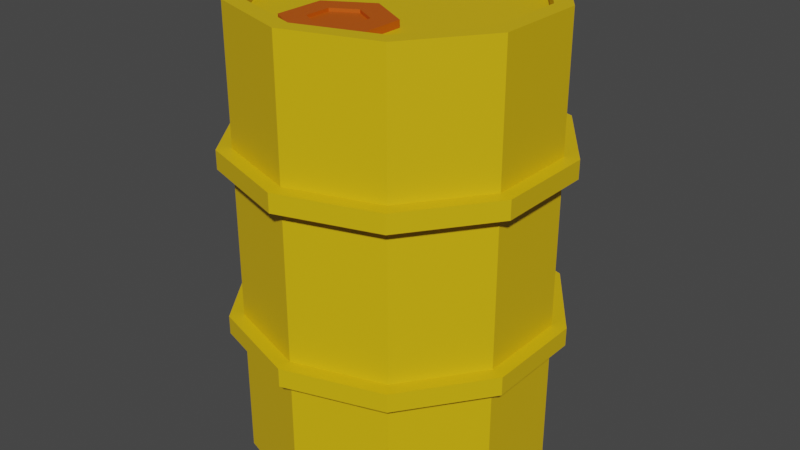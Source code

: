 # Source: OilDrum_04.blend  (saved by Blender 2.90.8; exported with 4.5.12 LTS)
import bpy
from mathutils import Matrix  # noqa: F401  (used for matrix-valued properties, if any)

bpy.ops.wm.read_factory_settings(use_empty=True)
scene = bpy.context.scene
scene.name = 'Scene'

# ---- collections
col_collection = bpy.data.collections.new('Collection'); scene.collection.children.link(col_collection)

# ---- materials (node trees are filled in below, after node groups)
mat_iron_oildrum_003 = bpy.data.materials.new('Iron_OilDrum.003')
mat_iron_oildrum_003.use_transparent_shadow = False
mat_yellow_oildrum = bpy.data.materials.new('Yellow_OilDrum')
mat_yellow_oildrum.use_transparent_shadow = False

# ---- material node trees
mat_iron_oildrum_003.use_nodes = True; mat_iron_oildrum_003.node_tree.nodes.clear()
_N = mat_iron_oildrum_003.node_tree.nodes; _L = mat_iron_oildrum_003.node_tree.links
n0 = _N.new('ShaderNodeBsdfPrincipled'); n0.name = 'Principled BSDF'; n0.location = (10, 300)
n0.distribution = 'GGX'
n0.subsurface_method = 'BURLEY'
n0.inputs[0].default_value = (0.5647, 0.09306, 0.0, 1.0)
n0.inputs[3].default_value = 1.45
n0.inputs[27].default_value = (0.0, 0.0, 0.0, 1.0)
n0.inputs[28].default_value = 1.0
n1 = _N.new('ShaderNodeOutputMaterial'); n1.name = 'Material Output'; n1.location = (300, 300)
_L.new(n0.outputs[0], n1.inputs[0])
n1.is_active_output = True
mat_yellow_oildrum.use_nodes = True; mat_yellow_oildrum.node_tree.nodes.clear()
_N = mat_yellow_oildrum.node_tree.nodes; _L = mat_yellow_oildrum.node_tree.links
n0 = _N.new('ShaderNodeBsdfPrincipled'); n0.name = 'Principled BSDF'; n0.location = (10, 300)
n0.distribution = 'GGX'
n0.subsurface_method = 'BURLEY'
n0.inputs[0].default_value = (0.7379, 0.4735, 0.003035, 1.0)
n0.inputs[3].default_value = 1.45
n0.inputs[27].default_value = (0.0, 0.0, 0.0, 1.0)
n0.inputs[28].default_value = 1.0
n1 = _N.new('ShaderNodeOutputMaterial'); n1.name = 'Material Output'; n1.location = (300, 300)
_L.new(n0.outputs[0], n1.inputs[0])
n1.is_active_output = True

# ---- world
world_world = bpy.data.worlds.new('World'); scene.world = world_world
world_world.use_nodes = True; world_world.node_tree.nodes.clear()
_N = world_world.node_tree.nodes; _L = world_world.node_tree.links
n0 = _N.new('ShaderNodeOutputWorld'); n0.name = 'World Output'; n0.location = (300, 300)
n1 = _N.new('ShaderNodeBackground'); n1.name = 'Background'; n1.location = (10, 300)
n1.inputs[0].default_value = (0.05088, 0.05088, 0.05088, 1.0)
_L.new(n1.outputs[0], n0.inputs[0])
n0.is_active_output = True
world_world.color = (0.05088, 0.05088, 0.05088)
world_world.use_sun_shadow = False
world_world.sun_shadow_jitter_overblur = 0.0

# ---- meshes
me_cylinder_007 = bpy.data.meshes.new('Cylinder.007')
me_cylinder_007.from_pydata([(2.501e-08, -0.1274, 1.329), (3.99e-08, -0.3742, 1.469), (0.4506, -0.3876, 1.329), (0.2369, -0.511, 1.469), (0.4506, -0.9079, 1.329), (0.2369, -0.7845, 1.469), (-2.048e-08, -1.168, 1.329), (8.436e-09, -0.9213, 1.469), (-0.4506, -0.9079, 1.329), (-0.2369, -0.7845, 1.469), (-0.4506, -0.3876, 1.329), (-0.2369, -0.511, 1.469), (0.4506, -0.3876, 1.469), (2.501e-08, -0.1274, 1.469), (0.4506, -0.9079, 1.469), (-2.048e-08, -1.168, 1.469), (-0.4506, -0.9079, 1.469), (-0.4506, -0.3876, 1.469), (0.2369, -0.511, 1.438), (3.99e-08, -0.3742, 1.438), (0.2369, -0.7845, 1.438), (8.436e-09, -0.9213, 1.438), (-0.2369, -0.7845, 1.438), (-0.2369, -0.511, 1.438), (7.131e-09, 1.722, -3.147), (-9.532e-09, 1.545, 1.553), (0.9208, 1.423, -3.147), (0.8166, 1.279, 1.553), (1.49, 0.6395, -3.147), (1.321, 0.5848, 1.553), (1.49, -0.3286, -3.147), (1.321, -0.2739, 1.553), (0.9208, -1.112, -3.147), (0.8166, -0.9685, 1.553), (-1.298e-07, -1.411, -3.147), (-1.159e-07, -1.234, 1.553), (-0.9208, -1.112, -3.147), (-0.8166, -0.9685, 1.553), (-1.49, -0.3286, -3.147), (-1.321, -0.2739, 1.553), (-1.49, 0.6395, -3.147), (-1.321, 0.5848, 1.553), (-0.9208, 1.423, -3.147), (-0.8166, 1.279, 1.553), (0.9208, 1.423, 1.553), (7.131e-09, 1.722, 1.553), (1.49, 0.6395, 1.553), (1.49, -0.3286, 1.553), (0.9208, -1.112, 1.553), (-1.298e-07, -1.411, 1.553), (-0.9208, -1.112, 1.553), (-1.49, -0.3286, 1.553), (-1.49, 0.6395, 1.553), (-0.9208, 1.423, 1.553), (0.8166, 1.279, 1.399), (-9.532e-09, 1.545, 1.399), (1.321, 0.5848, 1.399), (1.321, -0.2739, 1.399), (0.8166, -0.9685, 1.399), (-1.159e-07, -1.234, 1.399), (-0.8166, -0.9685, 1.399), (-1.321, -0.2739, 1.399), (-1.321, 0.5848, 1.399), (-0.8166, 1.279, 1.399), (7.131e-09, 1.722, -1.58), (7.131e-09, 1.722, -0.01361), (0.9208, 1.423, -0.01361), (0.9208, 1.423, -1.58), (1.49, 0.6395, -0.01361), (1.49, 0.6395, -1.58), (1.49, -0.3286, -0.01361), (1.49, -0.3286, -1.58), (0.9208, -1.112, -0.01361), (0.9208, -1.112, -1.58), (-1.298e-07, -1.411, -0.01361), (-1.298e-07, -1.411, -1.58), (-0.9208, -1.112, -0.01361), (-0.9208, -1.112, -1.58), (-1.49, -0.3286, -0.01361), (-1.49, -0.3286, -1.58), (-1.49, 0.6395, -0.01361), (-1.49, 0.6395, -1.58), (-0.9208, 1.423, -0.01361), (-0.9208, 1.423, -1.58), (-1.326e-09, 1.87, -1.58), (-1.326e-09, 1.87, -0.01361), (1.008, 1.543, -0.01361), (1.008, 1.543, -1.58), (1.631, 0.6853, -0.01361), (1.631, 0.6853, -1.58), (1.631, -0.3744, -0.01361), (1.631, -0.3744, -1.58), (1.008, -1.232, -0.01361), (1.008, -1.232, -1.58), (-1.512e-07, -1.559, -0.01361), (-1.512e-07, -1.559, -1.58), (-1.008, -1.232, -0.01361), (-1.008, -1.232, -1.58), (-1.631, -0.3744, -0.01361), (-1.631, -0.3744, -1.58), (-1.631, 0.6853, -0.01361), (-1.631, 0.6853, -1.58), (-1.008, 1.543, -0.01361), (-1.008, 1.543, -1.58), (-1.326e-09, 1.87, -1.773), (-1.326e-09, 1.87, 0.179), (1.008, 1.543, 0.179), (1.008, 1.543, -1.773), (1.631, 0.6853, 0.179), (1.631, 0.6853, -1.773), (1.631, -0.3744, 0.179), (1.631, -0.3744, -1.773), (1.008, -1.232, 0.179), (1.008, -1.232, -1.773), (-1.512e-07, -1.559, 0.179), (-1.512e-07, -1.559, -1.773), (-1.008, -1.232, 0.179), (-1.008, -1.232, -1.773), (-1.631, -0.3744, 0.179), (-1.631, -0.3744, -1.773), (-1.631, 0.6853, 0.179), (-1.631, 0.6853, -1.773), (-1.008, 1.543, 0.179), (-1.008, 1.543, -1.773)], [], [(0, 13, 12, 2), (2, 12, 14, 4), (4, 14, 15, 6), (6, 15, 16, 8), (11, 9, 22, 23), (8, 16, 17, 10), (10, 17, 13, 0), (0, 2, 4, 6, 8, 10), (1, 3, 12, 13), (3, 5, 14, 12), (5, 7, 15, 14), (7, 9, 16, 15), (9, 11, 17, 16), (11, 1, 13, 17), (18, 19, 23, 22, 21, 20), (7, 5, 20, 21), (3, 1, 19, 18), (1, 11, 23, 19), (9, 7, 21, 22), (5, 3, 18, 20), (65, 45, 44, 66), (66, 44, 46, 68), (68, 46, 47, 70), (70, 47, 48, 72), (72, 48, 49, 74), (74, 49, 50, 76), (76, 50, 51, 78), (78, 51, 52, 80), (35, 33, 58, 59), (80, 52, 53, 82), (82, 53, 45, 65), (24, 26, 28, 30, 32, 34, 36, 38, 40, 42), (25, 27, 44, 45), (27, 29, 46, 44), (29, 31, 47, 46), (31, 33, 48, 47), (33, 35, 49, 48), (35, 37, 50, 49), (37, 39, 51, 50), (39, 41, 52, 51), (41, 43, 53, 52), (43, 25, 45, 53), (54, 55, 63, 62, 61, 60, 59, 58, 57, 56), (29, 27, 54, 56), (43, 41, 62, 63), (37, 35, 59, 60), (31, 29, 56, 57), (25, 43, 63, 55), (39, 37, 60, 61), (33, 31, 57, 58), (27, 25, 55, 54), (41, 39, 61, 62), (42, 83, 64, 24), (83, 82, 65, 64), (40, 81, 83, 42), (81, 80, 82, 83), (38, 79, 81, 40), (79, 78, 80, 81), (36, 77, 79, 38), (77, 76, 78, 79), (34, 75, 77, 36), (75, 74, 76, 77), (32, 73, 75, 34), (73, 72, 74, 75), (30, 71, 73, 32), (71, 70, 72, 73), (28, 69, 71, 30), (69, 68, 70, 71), (26, 67, 69, 28), (67, 66, 68, 69), (24, 64, 67, 26), (64, 65, 66, 67), (79, 99, 97, 77), (71, 91, 89, 69), (78, 76, 96, 98), (64, 84, 103, 83), (70, 68, 88, 90), (77, 97, 95, 75), (65, 82, 102, 85), (69, 89, 87, 67), (76, 74, 94, 96), (83, 103, 101, 81), (68, 66, 86, 88), (75, 95, 93, 73), (82, 80, 100, 102), (67, 87, 84, 64), (74, 72, 92, 94), (81, 101, 99, 79), (66, 65, 85, 86), (73, 93, 91, 71), (80, 78, 98, 100), (72, 70, 90, 92), (97, 117, 115, 95), (85, 102, 122, 105), (89, 109, 107, 87), (96, 94, 114, 116), (103, 123, 121, 101), (88, 86, 106, 108), (95, 115, 113, 93), (102, 100, 120, 122), (87, 107, 104, 84), (94, 92, 112, 114), (101, 121, 119, 99), (86, 85, 105, 106), (93, 113, 111, 91), (100, 98, 118, 120), (92, 90, 110, 112), (99, 119, 117, 97), (91, 111, 109, 89), (98, 96, 116, 118), (84, 104, 123, 103), (90, 88, 108, 110), (122, 120, 118, 116, 114, 112, 110, 108, 106, 105), (123, 104, 107, 109, 111, 113, 115, 117, 119, 121)])
me_cylinder_007.polygons.foreach_set('material_index', [0, 0, 0, 0, 0, 0, 0, 0, 0, 0, 0, 0, 0, 0, 0, 0, 0, 0, 0, 0, 1, 1, 1, 1, 1, 1, 1, 1, 1, 1, 1, 1, 1, 1, 1, 1, 1, 1, 1, 1, 1, 1, 1, 1, 1, 1, 1, 1, 1, 1, 1, 1, 1, 1, 1, 1, 1, 1, 1, 1, 1, 1, 1, 1, 1, 1, 1, 1, 1, 1, 1, 1, 1, 1, 1, 1, 1, 1, 1, 1, 1, 1, 1, 1, 1, 1, 1, 1, 1, 1, 1, 1, 1, 1, 1, 1, 1, 1, 1, 1, 1, 1, 1, 1, 1, 1, 1, 1, 1, 1, 1, 1, 1, 1])
_uv = me_cylinder_007.uv_layers.new(name='UVMap')
_uv.uv.foreach_set('vector', [1.0, 0.5, 1.0, 1.0, 0.8333, 1.0, 0.8333, 0.5, 0.8333, 0.5, 0.8333, 1.0, 0.6667, 1.0, 0.6667, 0.5, 0.6667, 0.5, 0.6667, 1.0, 0.5, 1.0, 0.5, 0.5, 0.5, 0.5, 0.5, 1.0, 0.3333, 1.0, 0.3333, 0.5, 0.1664, 0.2983, 0.1664, 0.2017, 0.1664, 0.2017, 0.1664, 0.2983, 0.3333, 0.5, 0.3333, 1.0, 0.1667, 1.0, 0.1667, 0.5, 0.1667, 0.5, 0.1667, 1.0, -8.941e-08, 1.0, -8.941e-08, 0.5, 0.75, 0.49, 0.9578, 0.37, 0.9578, 0.13, 0.75, 0.01, 0.5422, 0.13, 0.5422, 0.37, 0.25, 0.3466, 0.3336, 0.2983, 0.4578, 0.37, 0.25, 0.49, 0.3336, 0.2983, 0.3336, 0.2017, 0.4578, 0.13, 0.4578, 0.37, 0.3336, 0.2017, 0.25, 0.1534, 0.25, 0.01, 0.4578, 0.13, 0.25, 0.1534, 0.1664, 0.2017, 0.04215, 0.13, 0.25, 0.01, 0.1664, 0.2017, 0.1664, 0.2983, 0.04215, 0.37, 0.04215, 0.13, 0.1664, 0.2983, 0.25, 0.3466, 0.25, 0.49, 0.04215, 0.37, 0.3336, 0.2983, 0.25, 0.3466, 0.1664, 0.2983, 0.1664, 0.2017, 0.25, 0.1534, 0.3336, 0.2017, 0.25, 0.1534, 0.3336, 0.2017, 0.3336, 0.2017, 0.25, 0.1534, 0.3336, 0.2983, 0.25, 0.3466, 0.25, 0.3466, 0.3336, 0.2983, 0.25, 0.3466, 0.1664, 0.2983, 0.1664, 0.2983, 0.25, 0.3466, 0.1664, 0.2017, 0.25, 0.1534, 0.25, 0.1534, 0.1664, 0.2017, 0.3336, 0.2017, 0.3336, 0.2983, 0.3336, 0.2983, 0.3336, 0.2017, 1.0, 0.8333, 1.0, 1.0, 0.9, 1.0, 0.9, 0.8333, 0.9, 0.8333, 0.9, 1.0, 0.8, 1.0, 0.8, 0.8333, 0.8, 0.8333, 0.8, 1.0, 0.7, 1.0, 0.7, 0.8333, 0.7, 0.8333, 0.7, 1.0, 0.6, 1.0, 0.6, 0.8333, 0.6, 0.8333, 0.6, 1.0, 0.5, 1.0, 0.5, 0.8333, 0.5, 0.8333, 0.5, 1.0, 0.4, 1.0, 0.4, 0.8333, 0.4, 0.8333, 0.4, 1.0, 0.3, 1.0, 0.3, 0.8333, 0.3, 0.8333, 0.3, 1.0, 0.2, 1.0, 0.2, 0.8333, 0.25, 0.03716, 0.3751, 0.0778, 0.3751, 0.0778, 0.25, 0.03716, 0.2, 0.8333, 0.2, 1.0, 0.1, 1.0, 0.1, 0.8333, 0.1, 0.8333, 0.1, 1.0, -7.451e-08, 1.0, -7.451e-08, 0.8333, 0.75, 0.49, 0.8911, 0.4442, 0.9783, 0.3242, 0.9783, 0.1758, 0.8911, 0.05584, 0.75, 0.01, 0.6089, 0.05584, 0.5217, 0.1758, 0.5217, 0.3242, 0.6089, 0.4442, 0.25, 0.4628, 0.3751, 0.4222, 0.3911, 0.4442, 0.25, 0.49, 0.3751, 0.4222, 0.4524, 0.3158, 0.4783, 0.3242, 0.3911, 0.4442, 0.4524, 0.3158, 0.4524, 0.1842, 0.4783, 0.1758, 0.4783, 0.3242, 0.4524, 0.1842, 0.3751, 0.0778, 0.3911, 0.05584, 0.4783, 0.1758, 0.3751, 0.0778, 0.25, 0.03716, 0.25, 0.01, 0.3911, 0.05584, 0.25, 0.03716, 0.1249, 0.0778, 0.1089, 0.05584, 0.25, 0.01, 0.1249, 0.0778, 0.04757, 0.1842, 0.02175, 0.1758, 0.1089, 0.05584, 0.04757, 0.1842, 0.04757, 0.3158, 0.02175, 0.3242, 0.02175, 0.1758, 0.04757, 0.3158, 0.1249, 0.4222, 0.1089, 0.4442, 0.02175, 0.3242, 0.1249, 0.4222, 0.25, 0.4628, 0.25, 0.49, 0.1089, 0.4442, 0.3751, 0.4222, 0.25, 0.4628, 0.1249, 0.4222, 0.04757, 0.3158, 0.04757, 0.1842, 0.1249, 0.0778, 0.25, 0.03716, 0.3751, 0.0778, 0.4524, 0.1842, 0.4524, 0.3158, 0.4524, 0.3158, 0.3751, 0.4222, 0.3751, 0.4222, 0.4524, 0.3158, 0.1249, 0.4222, 0.04757, 0.3158, 0.04757, 0.3158, 0.1249, 0.4222, 0.1249, 0.0778, 0.25, 0.03716, 0.25, 0.03716, 0.1249, 0.0778, 0.4524, 0.1842, 0.4524, 0.3158, 0.4524, 0.3158, 0.4524, 0.1842, 0.25, 0.4628, 0.1249, 0.4222, 0.1249, 0.4222, 0.25, 0.4628, 0.04757, 0.1842, 0.1249, 0.0778, 0.1249, 0.0778, 0.04757, 0.1842, 0.3751, 0.0778, 0.4524, 0.1842, 0.4524, 0.1842, 0.3751, 0.0778, 0.3751, 0.4222, 0.25, 0.4628, 0.25, 0.4628, 0.3751, 0.4222, 0.04757, 0.3158, 0.04757, 0.1842, 0.04757, 0.1842, 0.04757, 0.3158, 0.1, 0.5, 0.1, 0.6667, -7.451e-08, 0.6667, -7.451e-08, 0.5, 0.1, 0.6667, 0.1, 0.8333, -7.451e-08, 0.8333, -7.451e-08, 0.6667, 0.2, 0.5, 0.2, 0.6667, 0.1, 0.6667, 0.1, 0.5, 0.2, 0.6667, 0.2, 0.8333, 0.1, 0.8333, 0.1, 0.6667, 0.3, 0.5, 0.3, 0.6667, 0.2, 0.6667, 0.2, 0.5, 0.3, 0.6667, 0.3, 0.8333, 0.2, 0.8333, 0.2, 0.6667, 0.4, 0.5, 0.4, 0.6667, 0.3, 0.6667, 0.3, 0.5, 0.4, 0.6667, 0.4, 0.8333, 0.3, 0.8333, 0.3, 0.6667, 0.5, 0.5, 0.5, 0.6667, 0.4, 0.6667, 0.4, 0.5, 0.5, 0.6667, 0.5, 0.8333, 0.4, 0.8333, 0.4, 0.6667, 0.6, 0.5, 0.6, 0.6667, 0.5, 0.6667, 0.5, 0.5, 0.6, 0.6667, 0.6, 0.8333, 0.5, 0.8333, 0.5, 0.6667, 0.7, 0.5, 0.7, 0.6667, 0.6, 0.6667, 0.6, 0.5, 0.7, 0.6667, 0.7, 0.8333, 0.6, 0.8333, 0.6, 0.6667, 0.8, 0.5, 0.8, 0.6667, 0.7, 0.6667, 0.7, 0.5, 0.8, 0.6667, 0.8, 0.8333, 0.7, 0.8333, 0.7, 0.6667, 0.9, 0.5, 0.9, 0.6667, 0.8, 0.6667, 0.8, 0.5, 0.9, 0.6667, 0.9, 0.8333, 0.8, 0.8333, 0.8, 0.6667, 1.0, 0.5, 1.0, 0.6667, 0.9, 0.6667, 0.9, 0.5, 1.0, 0.6667, 1.0, 0.8333, 0.9, 0.8333, 0.9, 0.6667, 0.3, 0.6667, 0.3, 0.6667, 0.4, 0.6667, 0.4, 0.6667, 0.7, 0.6667, 0.7, 0.6667, 0.8, 0.6667, 0.8, 0.6667, 0.3, 0.8333, 0.4, 0.8333, 0.4, 0.8333, 0.3, 0.8333, -7.451e-08, 0.6667, -7.451e-08, 0.6667, 0.1, 0.6667, 0.1, 0.6667, 0.7, 0.8333, 0.8, 0.8333, 0.8, 0.8333, 0.7, 0.8333, 0.4, 0.6667, 0.4, 0.6667, 0.5, 0.6667, 0.5, 0.6667, -7.451e-08, 0.8333, 0.1, 0.8333, 0.1, 0.8333, -7.451e-08, 0.8333, 0.8, 0.6667, 0.8, 0.6667, 0.9, 0.6667, 0.9, 0.6667, 0.4, 0.8333, 0.5, 0.8333, 0.5, 0.8333, 0.4, 0.8333, 0.1, 0.6667, 0.1, 0.6667, 0.2, 0.6667, 0.2, 0.6667, 0.8, 0.8333, 0.9, 0.8333, 0.9, 0.8333, 0.8, 0.8333, 0.5, 0.6667, 0.5, 0.6667, 0.6, 0.6667, 0.6, 0.6667, 0.1, 0.8333, 0.2, 0.8333, 0.2, 0.8333, 0.1, 0.8333, 0.9, 0.6667, 0.9, 0.6667, 1.0, 0.6667, 1.0, 0.6667, 0.5, 0.8333, 0.6, 0.8333, 0.6, 0.8333, 0.5, 0.8333, 0.2, 0.6667, 0.2, 0.6667, 0.3, 0.6667, 0.3, 0.6667, 0.9, 0.8333, 1.0, 0.8333, 1.0, 0.8333, 0.9, 0.8333, 0.6, 0.6667, 0.6, 0.6667, 0.7, 0.6667, 0.7, 0.6667, 0.2, 0.8333, 0.3, 0.8333, 0.3, 0.8333, 0.2, 0.8333, 0.6, 0.8333, 0.7, 0.8333, 0.7, 0.8333, 0.6, 0.8333, 0.4, 0.6667, 0.4, 0.6667, 0.5, 0.6667, 0.5, 0.6667, -7.451e-08, 0.8333, 0.1, 0.8333, 0.1, 0.8333, -7.451e-08, 0.8333, 0.8, 0.6667, 0.8, 0.6667, 0.9, 0.6667, 0.9, 0.6667, 0.4, 0.8333, 0.5, 0.8333, 0.5, 0.8333, 0.4, 0.8333, 0.1, 0.6667, 0.1, 0.6667, 0.2, 0.6667, 0.2, 0.6667, 0.8, 0.8333, 0.9, 0.8333, 0.9, 0.8333, 0.8, 0.8333, 0.5, 0.6667, 0.5, 0.6667, 0.6, 0.6667, 0.6, 0.6667, 0.1, 0.8333, 0.2, 0.8333, 0.2, 0.8333, 0.1, 0.8333, 0.9, 0.6667, 0.9, 0.6667, 1.0, 0.6667, 1.0, 0.6667, 0.5, 0.8333, 0.6, 0.8333, 0.6, 0.8333, 0.5, 0.8333, 0.2, 0.6667, 0.2, 0.6667, 0.3, 0.6667, 0.3, 0.6667, 0.9, 0.8333, 1.0, 0.8333, 1.0, 0.8333, 0.9, 0.8333, 0.6, 0.6667, 0.6, 0.6667, 0.7, 0.6667, 0.7, 0.6667, 0.2, 0.8333, 0.3, 0.8333, 0.3, 0.8333, 0.2, 0.8333, 0.6, 0.8333, 0.7, 0.8333, 0.7, 0.8333, 0.6, 0.8333, 0.3, 0.6667, 0.3, 0.6667, 0.4, 0.6667, 0.4, 0.6667, 0.7, 0.6667, 0.7, 0.6667, 0.8, 0.6667, 0.8, 0.6667, 0.3, 0.8333, 0.4, 0.8333, 0.4, 0.8333, 0.3, 0.8333, -7.451e-08, 0.6667, -7.451e-08, 0.6667, 0.1, 0.6667, 0.1, 0.6667, 0.7, 0.8333, 0.8, 0.8333, 0.8, 0.8333, 0.7, 0.8333, 0.1, 0.8333, 0.2, 0.8333, 0.3, 0.8333, 0.4, 0.8333, 0.5, 0.8333, 0.6, 0.8333, 0.7, 0.8333, 0.8, 0.8333, 0.9, 0.8333, 1.0, 0.8333, 0.1, 0.6667, 1.0, 0.6667, 0.9, 0.6667, 0.8, 0.6667, 0.7, 0.6667, 0.6, 0.6667, 0.5, 0.6667, 0.4, 0.6667, 0.3, 0.6667, 0.2, 0.6667])
me_cylinder_007.materials.append(mat_iron_oildrum_003)
me_cylinder_007.materials.append(mat_yellow_oildrum)
me_cylinder_007.use_remesh_fix_poles = True
me_cylinder_007.use_remesh_preserve_attributes = False
me_cylinder_007.use_mirror_vertex_groups = False
me_cylinder_007.update()

# ---- objects
ob_oildrum_04 = bpy.data.objects.new('OilDrum_04', me_cylinder_007)

# ---- transforms, parenting, visibility, modifiers, constraints
ob_oildrum_04.location = (0.0, 0.0, 0.0)
ob_oildrum_04.lineart.crease_threshold = 0.0

# ---- collection membership
col_collection.objects.link(ob_oildrum_04)

# ---- scene / render settings (as saved in the file)
scene.frame_start = 1; scene.frame_end = 250; scene.frame_set(1)
scene.render.engine = 'BLENDER_EEVEE_NEXT'
scene.cycles.use_denoising = False
scene.cycles.samples = 128
scene.cycles.sampling_pattern = 'TABULATED_SOBOL'
scene.cycles.use_adaptive_sampling = False
scene.cycles.use_light_tree = False
scene.view_settings.view_transform = 'Filmic'
bpy.context.view_layer.update()

# ---- added for rendering (the .blend has no active camera and no usable light): camera, sun
cam_auto = bpy.data.cameras.new('AutoCamera')
cam_auto.lens = 50.0
cam_auto.sensor_width = 36.0
cam_auto.clip_end = 1000.0
ob_auto_camera = bpy.data.objects.new('AutoCamera', cam_auto)
scene.collection.objects.link(ob_auto_camera)
ob_auto_camera.location = (6.17104, -7.2498, 4.13995)
ob_auto_camera.rotation_euler = (1.09748, -7.21219e-08, 0.694738)
scene.camera = ob_auto_camera
light_auto_sun = bpy.data.lights.new('AutoSun', 'SUN')
light_auto_sun.energy = 3.0
light_auto_sun.angle = 0.0523599
ob_auto_sun = bpy.data.objects.new('AutoSun', light_auto_sun)
scene.collection.objects.link(ob_auto_sun)
ob_auto_sun.rotation_euler = (0.872665, 0.174533, 0.523599)
bpy.context.view_layer.update()
